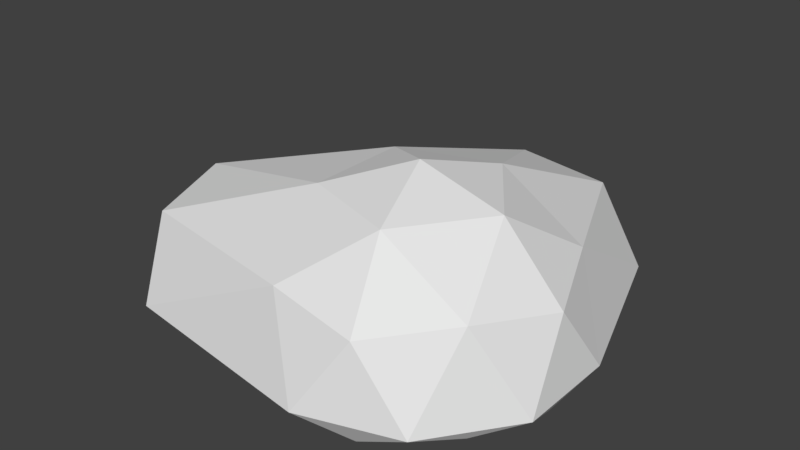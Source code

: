 # Source: cloud2.blend  (saved by Blender 2.78.0; exported with 4.5.12 LTS)
import bpy
from mathutils import Matrix  # noqa: F401  (used for matrix-valued properties, if any)

bpy.ops.wm.read_factory_settings(use_empty=True)
scene = bpy.context.scene
scene.name = 'Scene'

# ---- collections
col_collection_1 = bpy.data.collections.new('Collection 1'); scene.collection.children.link(col_collection_1)

# ---- world
world_world = bpy.data.worlds.new('World'); scene.world = world_world
world_world.color = (0.05088, 0.05088, 0.05088)
world_world.use_sun_shadow = False
world_world.sun_shadow_jitter_overblur = 0.0
world_world.cycles.sampling_method = 'MANUAL'

# ---- meshes
me_icosphere = bpy.data.meshes.new('Icosphere')
me_icosphere.from_pydata([(0.0, 0.0, -0.21), (0.7236, -0.5257, -0.08008), (-0.2764, -0.8506, -0.08008), (-1.626, 0.0, -0.08007), (-0.2764, 1.412, -0.08008), (0.7236, 0.5257, -0.08008), (0.2764, -0.8506, 0.4472), (-1.455, -0.5257, 0.4472), (-0.7236, 0.5257, 0.4472), (0.2764, 1.412, 0.4472), (0.8944, 0.0, 0.4472), (0.0, 0.0, 1.0), (-0.1625, -0.5, -0.06063), (0.4253, -0.309, -0.06063), (0.2629, -0.809, -0.1586), (0.8506, 0.0, -0.1586), (0.4253, 0.309, -0.06063), (-0.5257, 0.0, -0.06062), (-1.419, -0.5, -0.1586), (-0.1625, 0.5, -0.06063), (-0.6882, 0.5, -0.1586), (0.2629, 1.371, -0.1586), (0.9511, -0.309, 0.0), (0.9511, 0.309, 0.0), (0.0, -1.0, 0.0), (0.5878, -0.809, 0.0), (-1.682, -0.309, 0.0), (-1.319, -0.809, 0.0), (-0.5878, 1.371, 0.0), (-1.682, 0.309, 0.0), (0.5878, 1.371, 0.0), (0.0, 1.561, 0.0), (0.6882, -0.5, 0.5257), (-0.2629, -0.809, 0.5257), (-1.582, 0.0, 0.5257), (-0.2629, 1.371, 0.5257), (0.6882, 0.5, 0.5257), (0.1625, -0.5, 0.8507), (0.5257, 0.0, 0.8507), (-0.4253, -0.309, 0.8507), (-0.4253, 0.309, 0.8507), (0.1625, 0.5, 0.8507)], [], [(0, 13, 12), (1, 13, 15), (0, 12, 17), (0, 17, 19), (0, 19, 16), (1, 15, 22), (2, 14, 24), (3, 18, 26), (4, 20, 28), (5, 21, 30), (1, 22, 25), (2, 24, 27), (3, 26, 29), (4, 28, 31), (5, 30, 23), (6, 32, 37), (7, 33, 39), (8, 34, 40), (9, 35, 41), (10, 36, 38), (38, 41, 11), (38, 36, 41), (36, 9, 41), (41, 40, 11), (41, 35, 40), (35, 8, 40), (40, 39, 11), (40, 34, 39), (34, 7, 39), (39, 37, 11), (39, 33, 37), (33, 6, 37), (37, 38, 11), (37, 32, 38), (32, 10, 38), (23, 36, 10), (23, 30, 36), (30, 9, 36), (31, 35, 9), (31, 28, 35), (28, 8, 35), (29, 34, 8), (29, 26, 34), (26, 7, 34), (27, 33, 7), (27, 24, 33), (24, 6, 33), (25, 32, 6), (25, 22, 32), (22, 10, 32), (30, 31, 9), (30, 21, 31), (21, 4, 31), (28, 29, 8), (28, 20, 29), (20, 3, 29), (26, 27, 7), (26, 18, 27), (18, 2, 27), (24, 25, 6), (24, 14, 25), (14, 1, 25), (22, 23, 10), (22, 15, 23), (15, 5, 23), (16, 21, 5), (16, 19, 21), (19, 4, 21), (19, 20, 4), (19, 17, 20), (17, 3, 20), (17, 18, 3), (17, 12, 18), (12, 2, 18), (15, 16, 5), (15, 13, 16), (13, 0, 16), (12, 14, 2), (12, 13, 14), (13, 1, 14)])
me_icosphere.use_remesh_preserve_volume = False
me_icosphere.use_remesh_preserve_attributes = False
me_icosphere.use_mirror_vertex_groups = False
me_icosphere.update()

# ---- objects
ob_icosphere = bpy.data.objects.new('Icosphere', me_icosphere)

# ---- transforms, parenting, visibility, modifiers, constraints
ob_icosphere.location = (0.0, 0.0, 0.0)
ob_icosphere.lineart.crease_threshold = 0.0

# ---- collection membership
col_collection_1.objects.link(ob_icosphere)

# ---- scene / render settings (as saved in the file)
scene.frame_start = 1; scene.frame_end = 250; scene.frame_set(1)
scene.render.engine = 'BLENDER_EEVEE_NEXT'
scene.render.resolution_percentage = 50
scene.render.dither_intensity = 0.0
scene.cycles.use_denoising = False
scene.cycles.samples = 128
scene.cycles.sampling_pattern = 'TABULATED_SOBOL'
scene.cycles.light_sampling_threshold = 0.0
scene.cycles.use_adaptive_sampling = False
scene.cycles.use_light_tree = False
scene.cycles.blur_glossy = 0.0
scene.cycles.sample_clamp_indirect = 0.0
scene.view_settings.view_transform = 'Standard'
bpy.context.view_layer.update()

# ---- added for rendering (the .blend has no active camera and no usable light): camera, sun
cam_auto = bpy.data.cameras.new('AutoCamera')
cam_auto.lens = 50.0
cam_auto.sensor_width = 36.0
cam_auto.clip_end = 1000.0
ob_auto_camera = bpy.data.objects.new('AutoCamera', cam_auto)
scene.collection.objects.link(ob_auto_camera)
ob_auto_camera.location = (3.21296, -4.01354, 3.25787)
ob_auto_camera.rotation_euler = (1.09748, -7.21219e-08, 0.694738)
scene.camera = ob_auto_camera
light_auto_sun = bpy.data.lights.new('AutoSun', 'SUN')
light_auto_sun.energy = 3.0
light_auto_sun.angle = 0.0523599
ob_auto_sun = bpy.data.objects.new('AutoSun', light_auto_sun)
scene.collection.objects.link(ob_auto_sun)
ob_auto_sun.rotation_euler = (0.872665, 0.174533, 0.523599)
bpy.context.view_layer.update()
